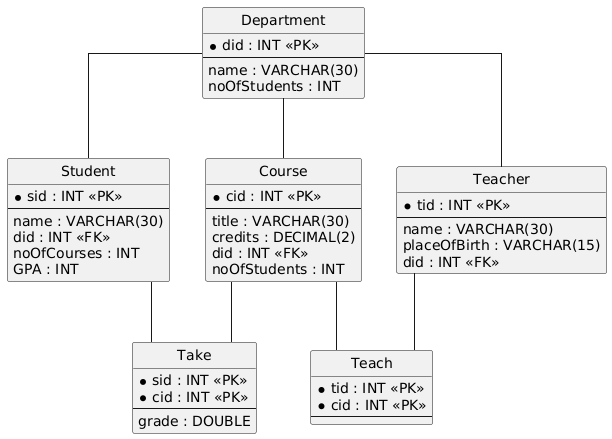

The diagram above was rendered by PlantUML. Its source (embedded in the PNG):
@startuml
hide circle
skinparam linetype ortho

entity "Department" as Department {
  * did : INT <<PK>>
  --
  name : VARCHAR(30)
  noOfStudents : INT
}

entity "Student" as Student {
  * sid : INT <<PK>>
  --
  name : VARCHAR(30)
  did : INT <<FK>>
  noOfCourses : INT
  GPA : INT
}

entity "Course" as Course {
  * cid : INT <<PK>>
  --
  title : VARCHAR(30)
  credits : DECIMAL(2)
  did : INT <<FK>>
  noOfStudents : INT
}

entity "Teacher" as Teacher {
  * tid : INT <<PK>>
  --
  name : VARCHAR(30)
  placeOfBirth : VARCHAR(15)
  did : INT <<FK>>
}

entity "Take" as Take {
  * sid : INT <<PK>>
  * cid : INT <<PK>>
  --
  grade : DOUBLE
}

entity "Teach" as Teach {
  * tid : INT <<PK>>
  * cid : INT <<PK>>
  --
}

Department -- Student
Department -- Course
Department -- Teacher
Student -- Take
Course -- Take
Teacher -- Teach
Course -- Teach
@enduml